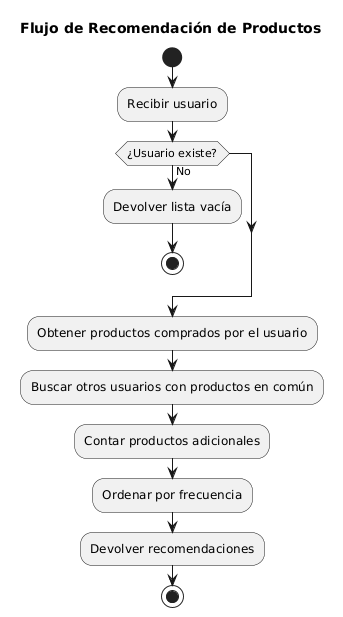

The diagram above was rendered by PlantUML. Its source (embedded in the PNG):
@startuml
title Flujo de Recomendación de Productos

start
:Recibir usuario;

if (¿Usuario existe?) then (No)
    :Devolver lista vacía;
    stop
endif

:Obtener productos comprados por el usuario;

:Buscar otros usuarios con productos en común;

:Contar productos adicionales;

:Ordenar por frecuencia;

:Devolver recomendaciones;
stop
@enduml